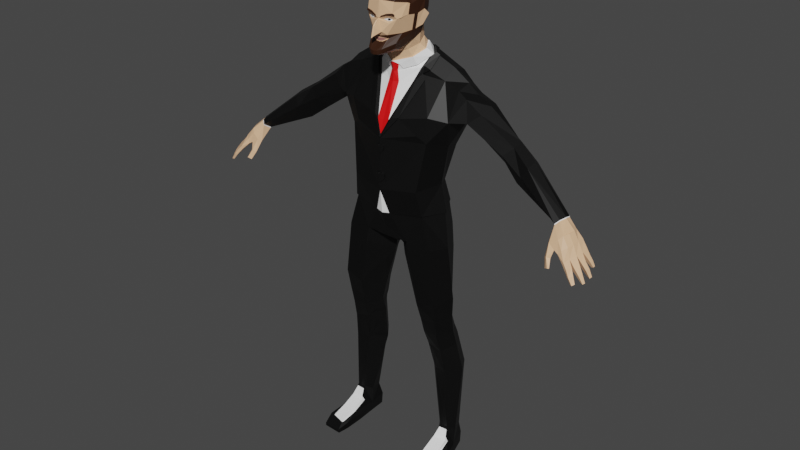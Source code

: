 # Source: Jamal_T-Pose.blend  (saved by Blender 3.1.7; exported with 4.5.12 LTS)
import bpy
from mathutils import Matrix  # noqa: F401  (used for matrix-valued properties, if any)

bpy.ops.wm.read_factory_settings(use_empty=True)
scene = bpy.context.scene
scene.name = 'Scene'

# ---- collections
col_collection = bpy.data.collections.new('Collection'); scene.collection.children.link(col_collection)

# ---- materials (node trees are filled in below, after node groups)
mat_demo_skin = bpy.data.materials.new('Demo skin')
mat_demo_skin.use_transparent_shadow = False
mat_demo_brown = bpy.data.materials.new('demo brown')
mat_demo_brown.use_transparent_shadow = False
mat_material0 = bpy.data.materials.new('material0')
mat_material0.use_transparent_shadow = False
mat_material0.diffuse_color = (0.5, 0.5, 0.5, 1.0)
mat_material0.roughness = 1.0
mat_material0.specular_intensity = 1.0
mat_material0.metallic = 1.0
mat_material_001 = bpy.data.materials.new('Material.001')
mat_material_001.use_transparent_shadow = False
mat_black = bpy.data.materials.new('Black')
mat_black.use_transparent_shadow = False
mat_material_003 = bpy.data.materials.new('Material.003')
mat_material_003.use_transparent_shadow = False

# ---- material node trees
mat_demo_skin.use_nodes = True; mat_demo_skin.node_tree.nodes.clear()
_N = mat_demo_skin.node_tree.nodes; _L = mat_demo_skin.node_tree.links
n0 = _N.new('ShaderNodeBsdfPrincipled'); n0.name = 'Principled BSDF'; n0.location = (10, 300)
n0.distribution = 'GGX'
n0.subsurface_method = 'RANDOM_WALK_SKIN'
n0.inputs[0].default_value = (0.8, 0.4873, 0.2858, 1.0)
n0.inputs[3].default_value = 1.45
n0.inputs[27].default_value = (0.0, 0.0, 0.0, 1.0)
n0.inputs[28].default_value = 1.0
n1 = _N.new('ShaderNodeOutputMaterial'); n1.name = 'Material Output'; n1.location = (300, 300)
_L.new(n0.outputs[0], n1.inputs[0])
n1.is_active_output = True
mat_demo_brown.use_nodes = True; mat_demo_brown.node_tree.nodes.clear()
_N = mat_demo_brown.node_tree.nodes; _L = mat_demo_brown.node_tree.links
n0 = _N.new('ShaderNodeBsdfPrincipled'); n0.name = 'Principled BSDF'; n0.location = (10, 300)
n0.distribution = 'GGX'
n0.subsurface_method = 'RANDOM_WALK_SKIN'
n0.inputs[0].default_value = (0.03267, 0.009787, 0.002087, 1.0)
n0.inputs[3].default_value = 1.45
n0.inputs[27].default_value = (0.0, 0.0, 0.0, 1.0)
n0.inputs[28].default_value = 1.0
n1 = _N.new('ShaderNodeOutputMaterial'); n1.name = 'Material Output'; n1.location = (300, 300)
_L.new(n0.outputs[0], n1.inputs[0])
n1.is_active_output = True
mat_material0.use_nodes = True; mat_material0.node_tree.nodes.clear()
_N = mat_material0.node_tree.nodes; _L = mat_material0.node_tree.links
n0 = _N.new('ShaderNodeOutputMaterial'); n0.name = 'Material Output'; n0.location = (300, 300)
n1 = _N.new('ShaderNodeBsdfPrincipled'); n1.name = 'Principled BSDF'; n1.location = (10, 300)
n1.distribution = 'GGX'
n1.subsurface_method = 'BURLEY'
n1.inputs[0].default_value = (1.0, 0.4589, 0.4076, 1.0)
n1.inputs[1].default_value = 1.0
n1.inputs[2].default_value = 1.0
n1.inputs[3].default_value = 1.45
n1.inputs[13].default_value = 1.0
n1.inputs[27].default_value = (0.0, 0.0, 0.0, 1.0)
n1.inputs[28].default_value = 1.0
n2 = _N.new('ShaderNodeNormalMap'); n2.name = 'Normal Map'; n2.location = (-300, -300)
n2.label = 'Normal/Map'
_L.new(n1.outputs[0], n0.inputs[0])
_L.new(n2.outputs[0], n1.inputs[5])
n0.is_active_output = True
mat_material_001.use_nodes = True; mat_material_001.node_tree.nodes.clear()
_N = mat_material_001.node_tree.nodes; _L = mat_material_001.node_tree.links
n0 = _N.new('ShaderNodeBsdfPrincipled'); n0.name = 'Principled BSDF'; n0.location = (10, 300)
n0.distribution = 'GGX'
n0.subsurface_method = 'RANDOM_WALK_SKIN'
n0.inputs[0].default_value = (1.0, 1.0, 1.0, 1.0)
n0.inputs[3].default_value = 1.45
n0.inputs[27].default_value = (0.0, 0.0, 0.0, 1.0)
n0.inputs[28].default_value = 1.0
n1 = _N.new('ShaderNodeOutputMaterial'); n1.name = 'Material Output'; n1.location = (300, 300)
_L.new(n0.outputs[0], n1.inputs[0])
n1.is_active_output = True
mat_black.use_nodes = True; mat_black.node_tree.nodes.clear()
_N = mat_black.node_tree.nodes; _L = mat_black.node_tree.links
n0 = _N.new('ShaderNodeBsdfPrincipled'); n0.name = 'Principled BSDF'; n0.location = (10, 300)
n0.distribution = 'GGX'
n0.subsurface_method = 'RANDOM_WALK_SKIN'
n0.inputs[0].default_value = (0.0, 0.0, 0.0, 1.0)
n0.inputs[3].default_value = 1.45
n0.inputs[27].default_value = (0.0, 0.0, 0.0, 1.0)
n0.inputs[28].default_value = 1.0
n1 = _N.new('ShaderNodeOutputMaterial'); n1.name = 'Material Output'; n1.location = (300, 300)
_L.new(n0.outputs[0], n1.inputs[0])
n1.is_active_output = True
mat_material_003.use_nodes = True; mat_material_003.node_tree.nodes.clear()
_N = mat_material_003.node_tree.nodes; _L = mat_material_003.node_tree.links
n0 = _N.new('ShaderNodeBsdfPrincipled'); n0.name = 'Principled BSDF'; n0.location = (10, 300)
n0.distribution = 'GGX'
n0.subsurface_method = 'RANDOM_WALK_SKIN'
n0.inputs[0].default_value = (0.8, 0.002799, 0.003733, 1.0)
n0.inputs[3].default_value = 1.45
n0.inputs[27].default_value = (0.0, 0.0, 0.0, 1.0)
n0.inputs[28].default_value = 1.0
n1 = _N.new('ShaderNodeOutputMaterial'); n1.name = 'Material Output'; n1.location = (300, 300)
_L.new(n0.outputs[0], n1.inputs[0])
n1.is_active_output = True

# ---- world
world_world = bpy.data.worlds.new('World'); scene.world = world_world
world_world.use_nodes = True; world_world.node_tree.nodes.clear()
_N = world_world.node_tree.nodes; _L = world_world.node_tree.links
n0 = _N.new('ShaderNodeOutputWorld'); n0.name = 'World Output'; n0.location = (300, 300)
n1 = _N.new('ShaderNodeBackground'); n1.name = 'Background'; n1.location = (10, 300)
n1.inputs[0].default_value = (0.05088, 0.05088, 0.05088, 1.0)
_L.new(n1.outputs[0], n0.inputs[0])
n0.is_active_output = True
world_world.color = (0.05088, 0.05088, 0.05088)
world_world.use_sun_shadow = False
world_world.sun_shadow_jitter_overblur = 0.0

# ---- meshes
me_circle_008 = bpy.data.meshes.new('Circle.008')
me_circle_008.from_pydata([(1.149, -0.09373, 1.998), (1.163, -0.1411, 2.029), (1.173, -0.03406, 2.014), (1.185, -0.1234, 2.053), (1.2, -0.04481, 2.055), (1.201, -0.08091, 2.061), (0.3031, -0.0331, 0.1939), (0.4297, -0.02553, 0.1908), (0.2839, 0.122, 0.657), (0.2005, 0.0177, 0.6591), (0.446, 0.01778, 0.6584), (0.3847, 0.12, 0.6578), (0.1565, -0.0809, 1.024), (0.3957, -0.04469, 1.067), (0.3163, 0.05337, 1.035), (0.336, 0.06204, 0.954), (0.3518, -0.1547, 0.9653), (0.2368, 0.05292, 0.9623), (0.1319, 0.07138, 1.449), (0.03722, -0.0907, 1.439), (0.1725, -0.22, 1.514), (0.3209, -0.202, 1.591), (0.2011, 0.0506, 1.133), (0.2347, -0.2109, 1.186), (0.1054, 0.1123, 1.536), (0.1581, -0.2187, 1.615), (0.2569, -0.1982, 1.809), (0.3309, -0.05308, 1.806), (0.0, -0.07995, 1.518), (0.0, -0.2702, 1.783), (0.0, 0.1026, 1.535), (0.0, 0.1689, 1.755), (0.1211, -0.08369, 2.721), (0.1734, 0.002633, 2.777), (0.0, 0.0806, 2.765), (0.1066, 0.07771, 2.791), (0.08466, -0.1203, 2.821), (0.0, -0.1731, 2.796), (0.1133, -0.04904, 2.846), (0.08723, 0.02461, 2.871), (0.0, 0.04722, 2.876), (1.201, -0.092, 1.955), (1.219, -0.1867, 1.971), (1.219, -0.0409, 1.961), (1.239, -0.1669, 1.995), (1.252, -0.04971, 2.0), (1.263, -0.08823, 2.005), (1.152, -0.176, 1.93), (1.169, -0.1992, 1.943), (1.163, -0.2239, 1.859), (1.183, -0.2415, 1.873), (1.185, -0.2516, 1.808), (1.208, -0.2653, 1.82), (1.212, -0.2082, 1.914), (1.203, -0.2268, 1.867), (1.216, -0.255, 1.817), (1.186, -0.1606, 1.903), (1.175, -0.2156, 1.847), (1.199, -0.2445, 1.807), (1.256, -0.2055, 1.923), (1.269, -0.0497, 1.93), (1.283, -0.1809, 1.941), (1.3, -0.05594, 1.96), (1.24, -0.2127, 1.898), (1.246, -0.1769, 1.891), (1.294, -0.2357, 1.871), (1.309, -0.1982, 1.886), (1.344, -0.07229, 1.915), (1.32, -0.06656, 1.893), (1.291, -0.1849, 1.861), (1.287, -0.2316, 1.852), (1.322, -0.2492, 1.841), (1.338, -0.2169, 1.849), (1.325, -0.2162, 1.817), (1.313, -0.2421, 1.822), (1.344, -0.2586, 1.806), (1.36, -0.2335, 1.814), (1.37, -0.2607, 1.765), (1.381, -0.2448, 1.772), (1.341, -0.2295, 1.797), (1.333, -0.2498, 1.797), (1.367, -0.2399, 1.765), (1.359, -0.2537, 1.763), (0.3273, -0.1285, 0.1419), (0.4173, -0.117, 0.1412), (0.4249, -0.3004, 0.06149), (0.4367, -0.04771, 0.07775), (0.4655, -0.163, 0.05575), (0.4748, -0.2881, 0.04206), (0.3917, 0.0936, 0.08266), (0.3151, 0.08775, 0.08413), (0.2981, -0.04362, 0.08271), (0.3964, 0.08169, 0.004882), (0.3004, -0.1791, 0.004882), (0.3007, -0.3106, 0.004882), (0.3108, -0.3896, 0.004882), (0.4389, -0.04983, 0.004882), (0.4679, -0.1677, 0.004882), (0.08637, 0.01938, 2.957), (0.0, 0.06441, 2.965), (0.09237, 0.0584, 3.062), (0.0, 0.09678, 3.081), (0.1191, -0.0244, 2.956), (0.1267, 0.008688, 3.056), (0.1257, -0.07838, 2.957), (0.1505, -0.06179, 3.049), (0.1168, -0.0484, 2.916), (0.1249, -0.1067, 2.949), (0.1102, -0.1006, 2.888), (0.1008, -0.198, 2.939), (0.08257, -0.148, 2.861), (0.0, -0.2133, 2.822), (0.05093, -0.2696, 2.934), (0.0, -0.2828, 2.925), (0.1427, -0.1023, 3.044), (0.1472, -0.06399, 2.969), (0.1751, -0.04346, 3.036), (0.162, -0.06907, 3.066), (0.09102, -0.2565, 3.133), (0.1236, -0.1739, 3.118), (0.08954, -0.2751, 3.056), (0.1069, -0.249, 3.032), (0.07014, -0.2697, 3.004), (0.0, -0.2895, 3.03), (0.06443, -0.2643, 3.028), (0.0, -0.2879, 3.027), (0.0, -0.3512, 2.924), (0.02785, -0.291, 2.954), (0.0, -0.3004, 2.941), (0.0, -0.2794, 3.134), (0.2695, 0.1044, 1.665), (0.2714, 0.06223, 1.838), (1.329, -0.158, 1.898), (1.302, -0.1441, 1.867), (1.341, -0.1159, 1.908), (1.313, -0.1035, 1.879), (1.335, -0.1677, 1.835), (1.327, -0.1954, 1.827), (1.346, -0.2079, 1.849), (1.362, -0.1753, 1.86), (1.373, -0.1828, 1.8), (1.366, -0.2025, 1.796), (1.38, -0.2114, 1.812), (1.391, -0.1882, 1.819), (1.405, -0.1888, 1.766), (1.4, -0.2035, 1.763), (1.41, -0.2109, 1.767), (1.417, -0.1963, 1.771), (1.295, -0.1428, 1.951), (1.255, -0.1294, 2.002), (1.196, -0.1355, 1.943), (1.252, -0.138, 1.906), (1.347, -0.1205, 1.847), (1.339, -0.1426, 1.84), (1.364, -0.1593, 1.862), (1.372, -0.1311, 1.871), (1.382, -0.1292, 1.815), (1.376, -0.1467, 1.81), (1.398, -0.1624, 1.828), (1.404, -0.1374, 1.834), (1.427, -0.1418, 1.791), (1.366, -0.1088, 1.88), (1.368, -0.07806, 1.885), (1.352, -0.07453, 1.869), (1.344, -0.0991, 1.859), (1.389, -0.1053, 1.854), (1.39, -0.08018, 1.858), (1.378, -0.07868, 1.846), (1.371, -0.09696, 1.837), (1.406, -0.09919, 1.826), (1.408, -0.08378, 1.828), (1.396, -0.08158, 1.825), (1.392, -0.09489, 1.82), (1.411, -0.1362, 1.787), (1.408, -0.1503, 1.784), (1.422, -0.1587, 1.787), (1.3, -0.09941, 1.957), (1.205, -0.056, 1.96), (1.262, -0.08798, 1.918), (0.0, -0.2805, 2.894), (0.02147, -0.279, 2.897), (0.04805, -0.2659, 2.911), (0.008023, -0.3415, 2.934), (0.04877, -0.2666, 2.915), (0.0, -0.2829, 2.915), (0.02062, -0.2761, 2.915), (0.0, -0.2816, 2.904), (0.0, -0.2858, 2.911), (0.0, -0.2837, 2.9), (0.02007, -0.2743, 2.903), (0.129, -0.1742, 3.05), (0.1278, -0.1601, 3.112), (0.1192, -0.1282, 2.946), (0.1379, -0.1288, 3.046), (0.1449, -0.09562, 3.042), (0.1457, -0.08035, 3.018), (0.1474, -0.06387, 2.97), (0.02125, -0.2786, 2.893), (0.02489, -0.2751, 2.918), (0.0, -0.2804, 2.89), (0.04754, -0.2655, 2.907), (0.0514, -0.2558, 2.912), (0.0, -0.2829, 2.919), (0.0, -0.3104, 2.95), (0.0, -0.3339, 2.991), (0.004162, -0.3313, 2.989), (0.01423, -0.2886, 3.037), (0.05645, -0.281, 3.051), (0.0127, -0.2877, 3.042), (0.08985, -0.2713, 3.067), (0.05501, -0.2787, 3.061), (0.1187, -0.2244, 3.038), (0.09849, -0.2611, 3.048), (0.09684, -0.2602, 3.06), (0.00511, -0.2909, 3.024), (0.0, -0.2971, 3.024), (0.07302, -0.268, 3.037), (0.03316, -0.2757, 3.027), (0.05839, -0.2725, 3.036), (0.05554, -0.2697, 3.018), (0.08528, -0.2576, 3.027), (0.004911, -0.3027, 3.019), (0.0, -0.3079, 3.02), (0.1003, 0.1351, 1.824), (0.0, 0.1339, 1.823), (0.3362, 0.07313, 0.1672), (0.3462, -0.07947, 0.2231), (0.397, -0.07801, 0.2241), (0.3869, 0.07511, 0.1668), (0.2889, -0.07697, 0.6643), (0.3827, -0.09139, 0.6612), (0.2515, 0.06652, 0.9186), (0.1803, -0.02651, 0.9089), (0.263, -0.1188, 0.8635), (0.3648, -0.1193, 0.8324), (0.4104, -0.009653, 0.8597), (0.3463, 0.08182, 0.8925), (0.2124, 0.03795, 1.013), (0.2478, -0.1779, 1.059), (0.3585, -0.1754, 1.077), (0.1657, -0.05679, 0.9683), (0.2555, -0.1588, 0.9707), (0.3989, -0.03217, 0.9598), (0.3571, -0.05386, 1.566), (0.2951, 0.08683, 1.506), (0.1288, -0.08561, 1.138), (0.3102, 0.06338, 1.17), (0.3659, -0.2008, 1.22), (0.4008, -0.04621, 1.213), (0.02606, -0.09006, 1.512), (0.2811, 0.09793, 1.586), (0.0, -0.2113, 1.599), (0.1118, 0.1597, 1.763), (0.3252, -0.2273, 0.09503), (0.4213, -0.2089, 0.09612), (0.3328, -0.3263, 0.05933), (0.3156, -0.39, 0.02931), (0.4414, -0.3832, 0.02767), (0.314, 0.07874, 0.004882), (0.3085, -0.05254, 0.004882), (0.4414, -0.3832, 0.004882), (0.2963, -0.1767, 0.05573), (0.3022, -0.3079, 0.04853), (0.476, -0.2879, 0.004882), (0.1243, 0.1714, 1.613), (0.0, 0.1723, 1.603), (0.09307, 0.05772, 3.062), (0.0, 0.0961, 3.081), (0.1224, -0.02507, 2.956), (0.13, 0.008014, 3.056), (0.129, -0.07906, 2.957), (0.1538, -0.06246, 3.05), (0.12, -0.04907, 2.916), (0.1281, -0.1074, 2.949), (0.1134, -0.1013, 2.888), (0.05204, -0.2673, 2.915), (0.02816, -0.2758, 2.918), (0.1225, -0.1289, 2.947), (0.08499, -0.2355, 2.851), (0.08584, -0.2028, 2.843), (0.0, -0.268, 2.804), (0.04309, -0.314, 2.83), (0.02188, -0.329, 2.826), (0.0, -0.3339, 2.824), (0.104, -0.1987, 2.939), (0.0542, -0.2703, 2.934), (0.0, -0.2834, 2.925), (0.05405, -0.2698, 2.931), (0.1429, -0.1029, 3.044), (0.1328, 0.007794, 3.088), (0.09824, 0.05632, 3.131), (0.1476, -0.04656, 3.118), (0.1018, -0.01683, 3.207), (0.1419, -0.103, 3.124), (0.09807, -0.1142, 3.22), (0.1338, -0.1514, 3.107), (0.095, -0.2095, 3.183), (0.1269, -0.1745, 3.118), (0.09428, -0.2572, 3.133), (0.131, -0.1608, 3.112), (0.0, 0.07739, 3.145), (0.0, -0.008119, 3.239), (0.0, -0.1225, 3.254), (0.0, -0.2162, 3.227), (0.0, -0.28, 3.134), (0.02451, -0.2793, 2.893), (0.0, -0.2835, 2.919), (0.1412, -0.1294, 3.046), (0.1323, -0.1749, 3.05), (0.0, -0.2811, 2.89), (0.0508, -0.2662, 2.907), (0.05466, -0.2565, 2.913), (0.0232, -0.3312, 2.851), (0.0, -0.3345, 2.848), (0.04695, -0.3172, 2.859), (0.0945, -0.2441, 2.886), (0.01889, -0.2864, 3.045), (0.1001, -0.2647, 3.049), (0.09119, -0.2786, 3.057), (0.0581, -0.2845, 3.052), (0.01588, -0.2921, 3.038), (0.09151, -0.2748, 3.068), (0.05667, -0.2822, 3.062), (0.02054, -0.2899, 3.046), (0.0985, -0.2637, 3.061), (0.0741, -0.2637, 3.019), (0.05999, -0.267, 3.023), (0.0582, -0.27, 3.028), (0.06141, -0.2684, 3.032), (0.06873, -0.2661, 3.032), (0.07105, -0.2609, 3.028), (0.06926, -0.264, 3.023), (0.073, -0.261, 3.028), (0.06484, -0.265, 3.028), (0.07014, -0.2673, 3.033), (0.05937, -0.2684, 3.021), (0.05717, -0.2721, 3.027), (0.06112, -0.2702, 3.032), (0.0708, -0.2647, 3.022), (0.1507, -0.08052, 2.709), (0.03932, -0.2484, 2.405), (0.1213, -0.1194, 2.629), (0.0, -0.2723, 2.316), (0.1628, -0.01495, 2.766), (0.09682, 0.05084, 2.832), (0.0, -0.1619, 2.738), (0.0, 0.06312, 2.823), (0.1025, -0.1024, 2.772), (0.1417, -0.02461, 2.814), (0.7057, 0.01718, 2.227), (0.7372, -0.06214, 2.303), (0.7291, 0.1162, 2.276), (0.7995, 0.03815, 2.379), (0.7959, -0.03032, 2.357), (0.7696, 0.09245, 2.341), (0.8192, -0.02098, 2.142), (0.8825, -0.08226, 2.215), (0.847, 0.0957, 2.204), (0.9249, 0.003267, 2.298), (0.9177, -0.06768, 2.277), (0.8981, 0.0685, 2.267), (1.146, -0.09111, 2.004), (1.161, -0.1404, 2.035), (1.165, -0.03145, 2.02), (1.199, -0.0783, 2.066), (1.183, -0.1208, 2.058), (1.198, -0.04219, 2.06), (0.337, -0.04983, 1.809), (0.2638, -0.2043, 1.812), (0.2607, 0.02734, 1.989), (0.3013, -0.06074, 1.998), (0.09653, 0.0787, 1.97), (0.0, 0.07451, 1.968), (0.1236, 0.1361, 1.827), (0.0, -0.2865, 1.952), (0.2386, -0.2336, 1.978), (0.3026, 0.07836, 2.215), (0.3369, -0.044, 2.251), (0.1524, 0.1693, 2.237), (0.0, 0.1467, 2.236), (0.0, -0.2832, 2.287), (0.2843, -0.1924, 2.297), (0.228, -0.2185, 2.34), (0.3983, -0.1373, 2.44), (0.3855, 0.141, 2.431), (0.4261, 0.01486, 2.416), (0.1782, 0.2015, 2.366), (0.0, 0.1874, 2.345), (0.1431, -0.1165, 2.64), (0.3151, -0.06236, 2.66), (0.2873, -0.1913, 2.459), (0.3146, 0.125, 2.683), (0.1639, 0.1745, 2.648), (0.0, 0.1469, 2.651), (0.1725, -0.07766, 2.72), (0.1952, 0.005494, 2.789), (0.3211, 0.02176, 2.723), (0.1846, -0.01209, 2.777), (0.0, 0.08347, 2.776), (0.1284, 0.08057, 2.802), (0.4284, 0.02034, 2.653), (0.4207, -0.067, 2.624), (0.4056, 0.1058, 2.619), (0.4946, 0.02909, 2.592), (0.4796, -0.07074, 2.586), (0.4658, 0.102, 2.578), (0.4979, -0.08453, 2.446), (0.4639, 0.146, 2.438), (0.5808, 0.03775, 2.539), (0.5705, -0.04812, 2.506), (0.5575, 0.1132, 2.53), (0.2782, 0.06407, 1.841), (0.0, 0.1349, 1.826), (0.0611, -0.2456, 2.416), (0.0, -0.2828, 2.289), (0.0, 0.1786, 1.679), (0.1181, 0.1693, 1.688), (0.0, -0.2408, 1.691), (0.05276, -0.2584, 1.791), (0.1055, -0.2449, 1.796), (0.1583, -0.2314, 1.802), (0.2111, -0.2178, 1.807), (0.05049, -0.2561, 1.788), (0.0, -0.2674, 1.788), (0.0, -0.2657, 1.785), (0.0, -0.282, 1.954), (0.0514, -0.2539, 1.793), (0.04913, -0.2515, 1.79), (0.4115, -0.1057, 0.162), (0.4227, -0.09782, 0.1237), (0.4323, -0.1974, 0.08605), (0.4313, -0.2988, 0.05899), (0.4264, -0.3079, 0.05842), (0.3309, -0.3332, 0.05607), (0.3262, -0.3223, 0.05699), (0.317, -0.2129, 0.08386), (0.3194, -0.1056, 0.1259), (0.3316, -0.1171, 0.1586), (0.4002, -0.08361, 0.2025), (0.3429, -0.08703, 0.2025), (0.1536, 0.08658, 2.786), (0.2139, -0.07322, 2.703), (0.1958, -0.09991, 2.646), (0.1334, 0.09364, 2.781), (0.2203, 0.008738, 2.775), (0.0, 0.0924, 2.759), (0.104, -0.2353, 2.424), (0.1684, -0.08657, 2.674), (0.1881, -0.01512, 2.785), (0.1987, 0.002463, 2.796), (0.0, 0.08937, 2.766), (0.0, 0.08043, 2.784), (0.1319, 0.07754, 2.81), (0.1368, 0.09061, 2.788), (0.1074, -0.2383, 2.431), (0.06458, -0.2486, 2.423), (0.0, -0.2862, 2.295), (0.0, -0.2858, 2.297), (0.1465, -0.1195, 2.648), (0.1759, -0.08069, 2.728), (0.1571, 0.08355, 2.794), (0.2173, -0.07625, 2.71), (0.1993, -0.1029, 2.654), (0.2238, 0.005708, 2.783), (0.1719, -0.0896, 2.682), (0.0, -0.286, 2.0), (0.0, -0.2856, 2.048), (0.0, -0.2851, 2.096), (0.0, -0.2846, 2.144), (0.0, -0.2841, 2.192), (0.0, -0.2837, 2.239), (0.01543, -0.2791, 2.207), (0.02332, -0.2764, 2.219), (0.02729, -0.275, 2.23), (0.02673, -0.2751, 2.242), (0.02053, -0.277, 2.25), (0.01043, -0.2802, 2.252), (0.003739, -0.2824, 2.249), (0.0, -0.2923, 2.192), (0.0, -0.2919, 2.24), (0.01805, -0.2873, 2.207), (0.02593, -0.2846, 2.219), (0.0299, -0.2832, 2.231), (0.02935, -0.2833, 2.242), (0.02315, -0.2852, 2.25), (0.01305, -0.2884, 2.252), (0.006355, -0.2906, 2.249), (0.02079, -0.2792, 2.018), (0.02844, -0.2767, 2.029), (0.03314, -0.2751, 2.04), (0.03249, -0.2752, 2.052), (0.02593, -0.2772, 2.061), (0.0165, -0.2801, 2.066), (0.007179, -0.2831, 2.064), (0.002251, -0.2847, 2.059), (0.0, -0.2947, 2.0), (0.0, -0.2942, 2.048), (0.02355, -0.2879, 2.018), (0.03119, -0.2853, 2.029), (0.0359, -0.2837, 2.04), (0.03525, -0.2838, 2.052), (0.02868, -0.2858, 2.061), (0.01926, -0.2887, 2.066), (0.009935, -0.2917, 2.064), (0.005007, -0.2934, 2.059), (0.04618, -0.1246, 2.693), (0.02979, -0.1399, 2.72), (0.05362, -0.1291, 2.697), (0.1286, -0.08827, 2.725), (0.1702, -0.01537, 2.77), (0.1809, 0.002212, 2.781), (0.1141, 0.08094, 2.795), (0.0, 0.08383, 2.769), (0.11, -0.107, 2.776), (0.1492, -0.02504, 2.818), (0.1043, 0.05407, 2.836), (0.0, 0.06635, 2.827), (0.0, -0.1665, 2.742), (0.03723, -0.1445, 2.724), (0.02177, -0.1379, 2.683), (0.03615, -0.1462, 2.619), (0.0, -0.1605, 2.616), (0.0, -0.1527, 2.676), (0.03998, -0.2514, 2.405), (0.0, -0.2497, 2.398), (0.0, -0.2753, 2.317), (0.0, -0.1649, 2.739), (0.03045, -0.1428, 2.72), (0.02243, -0.1408, 2.684), (0.03681, -0.1491, 2.62)], [], [(228, 11, 10, 7), (6, 9, 8, 225), (225, 8, 11, 228), (7, 10, 230, 227), (226, 229, 9, 6), (9, 232, 231, 8), (8, 231, 236, 11), (10, 235, 234, 230), (229, 233, 232, 9), (11, 236, 235, 10), (241, 238, 12, 240), (15, 14, 13, 242), (16, 239, 238, 241), (240, 12, 237, 17), (17, 237, 14, 15), (242, 13, 239, 16), (235, 242, 16, 234), (231, 17, 15, 236), (232, 240, 17, 231), (234, 16, 241, 233), (236, 15, 242, 235), (245, 19, 18, 22), (22, 18, 244, 246), (248, 243, 21, 247), (23, 20, 19, 245), (247, 21, 20, 23), (239, 247, 23, 238), (14, 246, 248, 13), (238, 23, 245, 12), (13, 248, 247, 239), (237, 22, 246, 14), (12, 245, 22, 237), (18, 24, 250, 244), (243, 27, 26, 21), (20, 25, 249, 19), (244, 250, 27, 243), (21, 26, 25, 20), (19, 249, 24, 18), (26, 422, 29, 417, 251, 25), (25, 251, 28, 249), (24, 249, 28, 30), (30, 265, 264, 24), (265, 415, 31, 252, 416, 264), (31, 224, 223, 252), (250, 24, 264, 130), (344, 348, 514, 515), (35, 34, 512, 511), (32, 343, 509, 508), (348, 347, 513, 514), (34, 35, 399, 398), (2, 0, 361, 363), (422, 418, 426, 427), (0, 1, 362, 361), (131, 223, 373, 411), (340, 342, 414, 413), (4, 2, 363, 366), (35, 33, 395, 399), (223, 224, 412, 373), (27, 131, 411, 367), (343, 339, 394, 397), (1, 3, 365, 362), (4, 45, 43, 2), (5, 46, 45, 4), (2, 43, 177, 41, 0), (3, 1, 42, 44), (3, 44, 149, 46, 5), (1, 0, 47, 48), (48, 47, 49, 50), (50, 49, 51, 52), (42, 1, 48, 53), (50, 54, 53, 48), (55, 54, 50, 52), (41, 150, 56, 47, 0), (49, 47, 56, 57), (51, 49, 57, 58), (51, 58, 55, 52), (55, 58, 57, 54), (54, 57, 56, 53), (44, 61, 148, 149), (45, 62, 60, 43), (42, 53, 63, 59), (44, 42, 59, 61), (53, 56, 64, 63), (61, 59, 65, 66), (64, 151, 133, 69), (60, 62, 67, 68), (63, 64, 69, 70), (63, 70, 65, 59), (65, 70, 74, 71), (70, 69, 73, 74), (66, 65, 71, 72), (69, 66, 72, 73), (72, 71, 75, 76), (76, 75, 77, 78), (74, 73, 79, 80), (80, 79, 81, 82), (74, 80, 75, 71), (75, 80, 82, 77), (77, 82, 81, 78), (78, 81, 79, 76), (73, 72, 76, 79), (69, 133, 136, 137), (226, 439, 438, 227), (83, 253, 254, 84), (253, 255, 85, 254), (255, 433, 432, 85), (85, 431, 430, 254), (254, 430, 429, 84), (7, 227, 438, 428, 429, 86), (228, 7, 86, 89), (90, 225, 228, 89), (90, 91, 225), (225, 91, 6), (6, 91, 436, 437, 439, 226), (89, 92, 258, 90), (91, 90, 258), (258, 259, 91), (253, 83, 436, 435), (91, 259, 93, 261), (94, 262, 261, 93), (95, 256, 262, 94), (85, 432, 431), (257, 260, 263, 88), (88, 263, 97, 87), (87, 97, 96, 86), (257, 256, 95, 260), (86, 96, 92, 89), (92, 96, 97, 263, 260, 95, 94, 93, 259, 258), (40, 99, 98, 39), (99, 101, 100, 98), (100, 103, 102, 98), (98, 102, 106, 39), (110, 108, 274, 279), (183, 201, 311, 275), (105, 104, 270, 271), (38, 39, 106, 108), (201, 200, 310, 311), (36, 38, 108, 110), (111, 37, 36, 110), (114, 105, 271, 288), (197, 199, 309, 305), (181, 189, 180), (103, 100, 266, 269), (105, 116, 196, 115, 104), (105, 117, 116), (114, 117, 105), (104, 115, 107), (116, 117, 195), (119, 191, 299, 297), (200, 197, 305, 310), (102, 103, 269, 268), (112, 113, 286, 285), (198, 183, 275, 276), (193, 192, 277, 307), (118, 119, 297, 298), (109, 112, 285, 284), (118, 209, 213, 211, 119), (108, 106, 272, 274), (109, 192, 193, 190, 121), (112, 109, 121, 122), (123, 125, 217, 218, 207, 206), (120, 216, 220, 121, 212), (122, 121, 220, 325, 219), (124, 327, 217, 219, 326), (126, 182, 205, 204), (112, 122, 125, 214, 127), (113, 112, 127), (127, 203, 128), (127, 128, 113), (100, 101, 267, 266), (104, 107, 273, 270), (192, 109, 284, 277), (107, 114, 288, 273), (191, 190, 308, 299), (118, 129, 208, 316, 210, 209), (26, 27, 367, 368), (520, 519, 528, 529), (506, 345, 526, 527), (27, 250, 130, 131), (339, 341, 388, 394), (5, 4, 366, 364), (252, 131, 130, 264, 416), (132, 133, 153, 154), (134, 135, 164, 161), (139, 138, 142, 143), (133, 132, 139, 136), (132, 66, 138, 139), (66, 69, 137, 138), (143, 142, 146, 147), (137, 136, 140, 141), (136, 139, 143, 140), (138, 137, 141, 142), (145, 144, 147, 146), (141, 140, 144, 145), (140, 143, 147, 144), (142, 141, 145, 146), (62, 176, 134, 67), (43, 60, 178, 177), (148, 176, 46, 149), (148, 61, 66, 132), (151, 178, 135, 133), (151, 64, 56, 150), (155, 154, 158, 159), (135, 134, 155, 152), (134, 132, 154, 155), (133, 135, 152, 153), (159, 158, 175, 160), (153, 152, 156, 157), (152, 155, 159, 156), (154, 153, 157, 158), (157, 156, 173, 174), (156, 159, 160, 173), (158, 157, 174, 175), (161, 164, 168, 165), (68, 67, 162, 163), (135, 68, 163, 164), (67, 134, 161, 162), (167, 166, 170, 171), (163, 162, 166, 167), (164, 163, 167, 168), (162, 161, 165, 166), (169, 172, 171, 170), (168, 167, 171, 172), (166, 165, 169, 170), (165, 168, 172, 169), (175, 174, 173, 160), (176, 148, 132, 134), (176, 62, 45, 46), (178, 60, 68, 135), (178, 151, 150, 41, 177), (185, 181, 183), (106, 102, 268, 272), (183, 198, 185), (190, 193, 307, 308), (186, 181, 187), (181, 185, 184, 187), (188, 189, 181, 186), (189, 188, 179, 180), (191, 119, 211, 121, 190), (129, 118, 298, 304), (117, 114, 194), (114, 107, 194), (107, 115, 196, 195), (196, 116, 195), (194, 107, 195), (117, 194, 195), (111, 110, 279, 280), (200, 181, 180, 197), (197, 180, 179, 199), (201, 183, 181, 200), (202, 198, 276, 306), (202, 184, 185, 198), (203, 127, 182), (182, 126, 203), (127, 205, 182), (129, 123, 206, 208), (207, 218, 216, 120), (208, 206, 316), (209, 210, 322, 321), (213, 209, 321, 324), (212, 121, 211, 213), (204, 205, 221, 222), (214, 221, 205, 127), (215, 214, 125), (219, 217, 125, 122), (218, 217, 327, 124, 328), (216, 329, 124, 330, 220), (216, 218, 328, 124, 329), (220, 330, 124, 326, 219, 325), (222, 221, 214, 215), (33, 343, 397, 395), (131, 252, 223), (227, 230, 229, 226), (230, 234, 233, 229), (233, 241, 240, 232), (246, 244, 243, 248), (262, 434, 435, 261), (255, 434, 433), (269, 271, 270, 268), (268, 270, 272), (270, 273, 274, 272), (310, 314, 315, 284, 285, 287, 275, 311), (278, 279, 274), (278, 281, 280, 279), (281, 282, 283, 280), (313, 312, 305, 309), (266, 290, 289, 269), (290, 292, 291, 289), (292, 294, 293, 291), (294, 296, 295, 293), (271, 269, 289, 291), (288, 271, 291, 293), (293, 295, 288), (296, 298, 297, 299, 295), (288, 295, 299, 308, 307), (267, 300, 290, 266), (292, 290, 300, 301), (294, 292, 301, 302), (296, 294, 302, 303), (298, 296, 303, 304), (312, 314, 310, 305), (287, 285, 286, 306, 276), (277, 273, 288, 307), (276, 275, 287), (278, 274, 273, 315), (282, 281, 314, 312), (283, 282, 312, 313), (315, 273, 277, 284), (315, 314, 281, 278), (100, 98, 266), (102, 98, 100, 266, 269, 268), (316, 206, 320, 323), (319, 318, 321, 322), (321, 318, 317, 324), (323, 320, 319, 322), (212, 213, 324, 317), (120, 212, 317, 318), (207, 120, 318, 319), (206, 207, 319, 320), (210, 316, 323, 322), (327, 326, 335, 336), (328, 329, 334, 337), (330, 331, 338, 332), (327, 328, 337, 336), (329, 330, 332, 334), (331, 326, 335, 338), (337, 334, 333), (334, 332, 333), (332, 338, 333), (338, 335, 333), (336, 335, 333), (337, 333, 336), (341, 340, 413, 388), (341, 339, 32, 505, 519, 520), (339, 343, 32), (3, 5, 364, 365), (347, 348, 38, 36), (348, 344, 39, 38), (344, 346, 40, 39), (345, 347, 36, 37), (354, 360, 357, 351), (352, 358, 360, 354), (351, 357, 355, 349), (353, 350, 356, 359), (353, 359, 358, 352), (350, 349, 355, 356), (357, 363, 361, 355), (359, 356, 362, 365), (359, 365, 364, 358), (356, 355, 361, 362), (360, 366, 363, 357), (358, 364, 366, 360), (368, 375, 374, 418, 419, 420, 421), (368, 367, 370, 375), (372, 379, 378, 371), (369, 376, 377, 370), (375, 381, 380, 470, 477, 476, 475, 474, 473, 472, 471, 469, 468, 467, 466, 494, 493, 492, 491, 490, 489, 488, 487, 465, 374), (371, 378, 376, 369), (370, 377, 381, 375), (381, 382, 380), (378, 386, 384, 376), (376, 384, 385, 377), (379, 387, 386, 378), (377, 385, 383, 381), (387, 393, 392, 386), (386, 392, 391, 384), (389, 441, 447, 442), (389, 396, 444, 441), (396, 391, 440, 444), (391, 392, 443, 440), (443, 445, 450, 453), (396, 400, 402, 391), (389, 401, 400, 396), (391, 402, 384), (389, 390, 383, 401), (400, 403, 405, 402), (401, 404, 403, 400), (401, 383, 404), (402, 405, 384), (385, 406, 383), (385, 384, 407), (403, 408, 410, 405), (404, 409, 408, 403), (404, 383, 406, 409), (405, 410, 407, 384), (406, 350, 353, 409), (409, 353, 352, 408), (408, 352, 354, 410), (410, 354, 351, 407), (407, 351, 349, 385), (385, 349, 350, 406), (390, 382, 381, 383), (369, 370, 367, 411), (369, 411, 373, 371), (412, 372, 371, 373), (388, 413, 455, 458), (399, 395, 449, 452), (29, 422, 427, 424), (418, 422, 26, 368, 421, 420, 419), (424, 427, 426, 423), (426, 425, 423), (418, 374, 425, 426), (429, 428, 84), (429, 430, 87, 86), (430, 431, 88, 87), (431, 432, 257, 88), (432, 433, 256, 257), (433, 434, 262, 256), (435, 434, 255, 253), (435, 436, 91, 261), (437, 436, 83), (438, 439, 437, 83, 84, 428), (447, 441, 461, 464), (440, 443, 453, 460), (445, 443, 392, 393), (442, 447, 464, 462), (442, 446, 390, 389), (395, 397, 448, 449), (446, 380, 382, 390), (451, 452, 453, 450), (458, 455, 454, 462), (455, 457, 456, 454), (460, 453, 452), (462, 464, 461, 459, 458), (461, 463, 449, 448, 459), (463, 460, 452, 449), (394, 388, 458, 459), (441, 444, 463, 461), (397, 394, 459, 448), (446, 442, 462, 454), (413, 414, 457, 455), (444, 440, 460, 463), (398, 399, 452, 451), (380, 446, 454, 456), (476, 477, 486, 485), (478, 480, 481, 482, 483, 484, 485, 486, 479), (473, 474, 483, 482), (469, 471, 480, 478), (477, 470, 479, 486), (474, 475, 484, 483), (471, 472, 481, 480), (475, 476, 485, 484), (472, 473, 482, 481), (493, 494, 504, 503), (495, 497, 498, 499, 500, 501, 502, 503, 504, 496), (490, 491, 501, 500), (487, 488, 498, 497), (494, 466, 496, 504), (491, 492, 502, 501), (488, 489, 499, 498), (492, 493, 503, 502), (489, 490, 500, 499), (465, 487, 497, 495), (508, 513, 517, 518, 507), (505, 506, 519), (508, 509, 510, 514, 513), (510, 511, 515, 514), (511, 512, 516, 515), (343, 33, 510, 509), (345, 506, 518, 517), (346, 344, 515, 516), (505, 32, 508, 507), (506, 505, 507, 518), (347, 345, 517, 513), (33, 35, 511, 510), (519, 506, 527, 528), (340, 520, 529, 523), (520, 340, 341), (524, 525, 523), (521, 524, 523, 529), (528, 527, 526, 522), (529, 528, 522, 521), (342, 340, 523, 525)])
me_circle_008.polygons.foreach_set('material_index', [4, 4, 4, 4, 4, 4, 4, 4, 4, 4, 4, 4, 4, 4, 4, 4, 4, 4, 4, 4, 4, 4, 4, 4, 4, 4, 4, 4, 4, 4, 4, 4, 4, 4, 4, 4, 4, 4, 4, 4, 4, 4, 4, 4, 4, 3, 4, 3, 3, 4, 3, 4, 3, 4, 4, 3, 4, 4, 4, 4, 3, 0, 0, 0, 0, 0, 0, 0, 0, 0, 0, 0, 0, 0, 0, 0, 0, 0, 0, 0, 0, 0, 0, 0, 0, 0, 0, 0, 0, 0, 0, 0, 0, 0, 0, 0, 0, 0, 0, 0, 0, 0, 4, 3, 3, 3, 3, 3, 4, 4, 4, 4, 4, 4, 4, 4, 4, 3, 4, 4, 4, 3, 4, 4, 4, 4, 4, 4, 0, 1, 1, 0, 1, 0, 0, 0, 0, 0, 0, 0, 0, 2, 1, 0, 0, 0, 0, 0, 1, 0, 1, 1, 0, 1, 1, 1, 0, 1, 0, 0, 0, 0, 0, 3, 0, 0, 0, 0, 0, 1, 0, 1, 1, 1, 0, 4, 5, 5, 4, 4, 3, 4, 0, 0, 0, 0, 0, 0, 0, 0, 0, 0, 0, 0, 0, 0, 0, 0, 0, 0, 0, 0, 0, 0, 0, 0, 0, 0, 0, 0, 0, 0, 0, 0, 0, 0, 0, 0, 0, 0, 0, 0, 0, 0, 0, 0, 0, 0, 0, 0, 0, 1, 0, 1, 2, 2, 2, 2, 0, 1, 0, 0, 0, 0, 0, 0, 1, 0, 0, 0, 0, 0, 0, 0, 0, 0, 0, 0, 1, 1, 0, 0, 0, 0, 0, 3, 3, 3, 3, 0, 4, 4, 4, 4, 4, 4, 4, 3, 1, 1, 1, 1, 1, 1, 1, 1, 1, 1, 1, 1, 1, 1, 1, 1, 1, 1, 1, 1, 1, 1, 1, 1, 1, 1, 1, 1, 1, 1, 1, 1, 1, 1, 1, 1, 1, 1, 1, 1, 1, 1, 4, 4, 4, 4, 4, 4, 4, 4, 4, 4, 4, 4, 4, 3, 3, 3, 0, 0, 0, 0, 4, 4, 4, 4, 4, 4, 4, 4, 4, 4, 4, 4, 4, 4, 4, 4, 4, 4, 4, 4, 4, 4, 4, 4, 4, 4, 4, 4, 4, 4, 4, 4, 4, 4, 4, 4, 4, 4, 4, 4, 4, 4, 4, 4, 4, 4, 4, 4, 4, 4, 4, 4, 4, 4, 4, 4, 4, 4, 4, 3, 3, 4, 3, 4, 4, 4, 4, 4, 3, 4, 3, 3, 4, 4, 4, 4, 4, 4, 4, 4, 4, 4, 4, 4, 4, 4, 4, 4, 4, 4, 4, 4, 4, 4, 4, 4, 4, 4, 4, 4, 4, 4, 4, 4, 4, 4, 4, 4, 4, 4, 4, 4, 4, 3, 3, 3, 3, 3, 4, 3, 3, 3, 3, 3, 4, 5, 5, 3, 5, 5, 5, 5, 5])
_uv = me_circle_008.uv_layers.new(name='UVMap')
_uv.uv.foreach_set('vector', [0.0, 0.0, 0.0, 0.0, 0.0, 0.0, 0.0, 0.0, 0.0, 0.0, 0.0, 0.0, 0.0, 0.0, 0.0, 0.0, 0.0, 0.0, 0.0, 0.0, 0.0, 0.0, 0.0, 0.0, 0.0, 0.0, 0.0, 0.0, 0.0, 0.0, 0.0, 0.0, 0.0, 0.0, 0.0, 0.0, 0.0, 0.0, 0.0, 0.0, 0.0, 0.0, 0.0, 0.0, 0.0, 0.0, 0.0, 0.0, 0.0, 0.0, 0.0, 0.0, 0.0, 0.0, 0.0, 0.0, 0.0, 0.0, 0.0, 0.0, 0.0, 0.0, 0.0, 0.0, 0.0, 0.0, 0.0, 0.0, 0.0, 0.0, 0.0, 0.0, 0.0, 0.0, 0.0, 0.0, 0.0, 0.0, 0.0, 0.0, 0.0, 0.0, 0.0, 0.0, 0.0, 0.0, 0.0, 0.0, 0.0, 0.0, 0.0, 0.0, 0.0, 0.0, 0.0, 0.0, 0.0, 0.0, 0.0, 0.0, 0.0, 0.0, 0.0, 0.0, 0.0, 0.0, 0.0, 0.0, 0.0, 0.0, 0.0, 0.0, 0.0, 0.0, 0.0, 0.0, 0.0, 0.0, 0.0, 0.0, 0.0, 0.0, 0.0, 0.0, 0.0, 0.0, 0.0, 0.0, 0.0, 0.0, 0.0, 0.0, 0.0, 0.0, 0.0, 0.0, 0.0, 0.0, 0.0, 0.0, 0.0, 0.0, 0.0, 0.0, 0.0, 0.0, 0.0, 0.0, 0.0, 0.0, 0.0, 0.0, 0.0, 0.0, 0.0, 0.0, 0.0, 0.0, 0.0, 0.0, 0.0, 0.0, 0.0, 0.0, 0.0, 0.0, 0.0, 0.0, 0.0, 0.0, 0.0, 0.0, 0.0, 0.0, 0.0, 0.0, 0.0, 0.0, 0.0, 0.0, 0.0, 0.0, 0.0, 0.0, 0.0, 0.0, 0.0, 0.0, 0.0, 0.0, 0.0, 0.0, 0.0, 0.0, 0.0, 0.0, 0.0, 0.0, 0.0, 0.0, 0.0, 0.0, 0.0, 0.0, 0.0, 0.0, 0.0, 0.0, 0.0, 0.0, 0.0, 0.0, 0.0, 0.0, 0.0, 0.0, 0.0, 0.0, 0.0, 0.0, 0.0, 0.0, 0.0, 0.0, 0.0, 0.0, 0.0, 0.0, 0.0, 0.0, 0.0, 0.0, 0.0, 0.0, 0.0, 0.0, 0.0, 0.0, 0.0, 0.0, 0.0, 0.0, 0.0, 0.0, 0.0, 0.0, 0.0, 0.0, 0.0, 0.0, 0.0, 0.0, 0.0, 0.0, 0.0, 0.0, 0.0, 0.0, 0.0, 0.0, 0.0, 0.0, 0.0, 0.0, 0.0, 0.0, 0.0, 0.0, 0.0, 0.0, 0.0, 0.0, 0.0, 0.0, 0.0, 0.0, 0.0, 0.0, 0.0, 0.0, 0.0, 0.0, 0.0, 0.0, 0.0, 0.0, 0.0, 0.0, 0.0, 0.0, 0.0, 0.0, 0.0, 0.0, 0.0, 0.0, 0.0, 0.0, 0.0, 0.0, 0.0, 0.0, 0.0, 0.0, 0.0, 0.0, 0.0, 0.0, 0.0, 0.0, 0.0, 0.0, 0.0, 0.0, 0.0, 0.0, 0.0, 0.0, 0.0, 0.0, 0.0, 0.0, 0.0, 0.0, 0.0, 0.0, 0.0, 0.0, 0.0, 0.0, 0.0, 0.0, 0.0, 0.0, 0.0, 0.0, 0.0, 0.0, 0.0, 0.0, 0.0, 0.0, 0.0, 0.0, 0.0, 0.0, 0.0, 0.0, 0.0, 0.0, 0.0, 0.0, 0.0, 0.0, 0.0, 0.0, 0.0, 0.0, 0.0, 0.0, 0.0, 0.0, 0.0, 0.0, 0.0, 0.0, 0.0, 0.0, 0.0, 0.0, 0.0, 0.0, 0.0, 0.0, 0.0, 0.0, 0.0, 0.0, 0.0, 0.0, 0.0, 0.0, 0.0, 0.0, 0.0, 0.0, 0.0, 0.0, 0.0, 0.0, 0.0, 0.0, 0.0, 0.0, 0.0, 0.0, 0.0, 0.0, 0.0, 0.0, 0.0, 0.0, 0.0, 0.0, 0.0, 0.0, 0.0, 0.0, 0.0, 0.0, 0.0, 0.0, 0.0, 0.0, 0.0, 0.0, 0.0, 0.0, 0.0, 0.0, 0.0, 0.0, 0.0, 0.0, 0.0, 0.0, 0.0, 0.0, 0.0, 0.0, 0.0, 0.0, 0.0, 0.0, 0.0, 0.0, 0.0, 0.0, 0.0, 0.0, 0.0, 0.0, 0.0, 0.0, 0.0, 0.0, 0.0, 0.0, 0.0, 0.0, 0.0, 0.0, 0.0, 0.0, 0.0, 0.0, 0.0, 0.0, 0.0, 0.0, 0.0, 0.0, 0.0, 0.0, 0.0, 0.0, 0.0, 0.0, 0.0, 0.0, 0.0, 0.0, 0.0, 0.0, 0.0, 0.0, 0.0, 0.0, 0.0, 0.0, 0.0, 0.0, 0.0, 0.0, 0.0, 0.0, 0.0, 0.0, 0.0, 0.0, 0.0, 0.0, 0.0, 0.0, 0.0, 0.0, 0.0, 0.0, 0.0, 0.0, 0.0, 0.0, 0.0, 0.0, 0.0, 0.0, 0.0, 0.0, 0.0, 0.0, 0.0, 0.0, 0.0, 0.0, 0.0, 0.0, 0.0, 0.0, 0.0, 0.0, 0.0, 0.0, 0.0, 0.0, 0.0, 0.0, 0.0, 0.0, 0.0, 0.0, 0.0, 0.0, 0.0, 0.0, 0.0, 0.0, 0.0, 0.0, 0.0, 0.0, 0.0, 0.0, 0.0, 0.0, 0.0, 0.0, 0.0, 0.0, 0.0, 0.0, 0.0, 0.0, 0.0, 0.0, 0.0, 0.0, 0.0, 0.0, 0.0, 0.0, 0.0, 0.0, 0.0, 0.0, 0.0, 0.0, 0.0, 0.0, 0.0, 0.0, 0.0, 0.0, 0.0, 0.0, 0.0, 0.0, 0.0, 0.0, 0.0, 0.0, 0.0, 0.0, 0.0, 0.0, 0.0, 0.0, 0.0, 0.0, 0.0, 0.0, 0.0, 0.0, 0.0, 0.0, 0.0, 0.0, 0.0, 0.0, 0.0, 0.0, 0.0, 0.0, 0.0, 0.0, 0.0, 0.0, 0.0, 0.0, 0.0, 0.0, 0.0, 0.0, 0.0, 0.0, 0.0, 0.0, 0.0, 0.0, 0.0, 0.0, 0.0, 0.0, 0.0, 0.0, 0.0, 0.0, 0.0, 0.0, 0.0, 0.0, 0.0, 0.0, 0.0, 0.0, 0.0, 0.0, 0.0, 0.0, 0.0, 0.0, 0.0, 0.0, 0.0, 0.0, 0.0, 0.0, 0.0, 0.0, 0.0, 0.0, 0.0, 0.0, 0.0, 0.0, 0.0, 0.0, 0.0, 0.0, 0.0, 0.0, 0.0, 0.0, 0.0, 0.0, 0.0, 0.0, 0.0, 0.0, 0.0, 0.0, 0.0, 0.0, 0.0, 0.0, 0.0, 0.0, 0.0, 0.0, 0.0, 0.0, 0.0, 0.0, 0.0, 0.0, 0.0, 0.0, 0.0, 0.0, 0.0, 0.0, 0.0, 0.0, 0.0, 0.0, 0.0, 0.0, 0.0, 0.0, 0.0, 0.0, 0.0, 0.0, 0.0, 0.0, 0.0, 0.0, 0.0, 0.0, 0.0, 0.0, 0.0, 0.0, 0.0, 0.0, 0.0, 0.0, 0.0, 0.0, 0.0, 0.0, 0.0, 0.0, 0.0, 0.0, 0.0, 0.0, 0.0, 0.0, 0.0, 0.0, 0.0, 0.0, 0.0, 0.0, 0.0, 0.0, 0.0, 0.0, 0.0, 0.0, 0.0, 0.0, 0.0, 0.0, 0.0, 0.0, 0.0, 0.0, 0.0, 0.0, 0.0, 0.0, 0.0, 0.0, 0.0, 0.0, 0.0, 0.0, 0.0, 0.0, 0.0, 0.0, 0.0, 0.0, 0.0, 0.0, 0.0, 0.0, 0.0, 0.0, 0.0, 0.0, 0.0, 0.0, 0.0, 0.0, 0.0, 0.0, 0.0, 0.0, 0.0, 0.0, 0.0, 0.0, 0.0, 0.0, 0.0, 0.0, 0.0, 0.0, 0.0, 0.0, 0.0, 0.0, 0.0, 0.0, 0.0, 0.0, 0.0, 0.0, 0.0, 0.0, 0.0, 0.0, 0.0, 0.0, 0.0, 0.0, 0.0, 0.0, 0.0, 0.0, 0.0, 0.0, 0.0, 0.0, 0.0, 0.0, 0.0, 0.0, 0.0, 0.0, 0.0, 0.0, 0.0, 0.0, 0.0, 0.0, 0.0, 0.0, 0.0, 0.0, 0.0, 0.0, 0.0, 0.0, 0.0, 0.0, 0.0, 0.0, 0.0, 0.0, 0.0, 0.0, 0.0, 0.0, 0.0, 0.0, 0.0, 0.0, 0.0, 0.0, 0.0, 0.0, 0.0, 0.0, 0.0, 0.0, 0.0, 0.0, 0.0, 0.0, 0.0, 0.0, 0.0, 0.0, 0.0, 0.0, 0.0, 0.0, 0.0, 0.0, 0.0, 0.0, 0.0, 0.0, 0.0, 0.0, 0.0, 0.0, 0.0, 0.0, 0.0, 0.0, 0.0, 0.0, 0.0, 0.0, 0.0, 0.0, 0.0, 0.0, 0.0, 0.0, 0.0, 0.0, 0.0, 0.0, 0.0, 0.0, 0.0, 0.0, 0.0, 0.0, 0.0, 0.0, 0.0, 0.0, 0.0, 0.0, 0.0, 0.0, 0.0, 0.0, 0.0, 0.0, 0.0, 0.0, 0.0, 0.0, 0.0, 0.0, 0.0, 0.0, 0.0, 0.0, 0.0, 0.0, 0.0, 0.0, 0.0, 0.0, 0.0, 0.0, 0.0, 0.0, 0.0, 0.0, 0.0, 0.0, 0.0, 0.0, 0.0, 0.0, 0.0, 0.0, 0.0, 0.0, 0.0, 0.0, 0.0, 0.0, 0.0, 0.0, 0.0, 0.0, 0.0, 0.0, 0.0, 0.0, 0.0, 0.0, 0.0, 0.0, 0.0, 0.0, 0.0, 0.0, 0.0, 0.0, 0.0, 0.0, 0.0, 0.0, 0.0, 0.0, 0.0, 0.0, 0.0, 0.0, 0.0, 0.0, 0.0, 0.0, 0.0, 0.0, 0.0, 0.0, 0.0, 0.0, 0.0, 0.0, 0.0, 0.0, 0.0, 0.0, 0.0, 0.0, 0.0, 0.0, 0.0, 0.0, 0.0, 0.0, 0.0, 0.0, 0.0, 0.0, 0.0, 0.0, 0.0, 0.0, 0.0, 0.0, 0.0, 0.0, 0.0, 0.0, 0.0, 0.0, 0.0, 0.0, 0.0, 0.0, 0.0, 0.0, 0.0, 0.0, 0.0, 0.0, 0.0, 0.0, 0.0, 0.0, 0.0, 0.0, 0.0, 0.0, 0.0, 0.0, 0.0, 0.0, 0.0, 0.0, 0.0, 0.0, 0.0, 0.0, 0.0, 0.0, 0.0, 0.0, 0.0, 0.0, 0.0, 0.0, 0.0, 0.0, 0.0, 0.0, 0.0, 0.0, 0.0, 0.0, 0.0, 0.0, 0.0, 0.0, 0.0, 0.0, 0.0, 0.0, 0.0, 0.0, 0.0, 0.0, 0.0, 0.0, 0.0, 0.0, 0.0, 0.0, 0.0, 0.0, 0.0, 0.0, 0.0, 0.0, 0.0, 0.0, 0.0, 0.0, 0.0, 0.0, 0.0, 0.0, 0.0, 0.0, 0.0, 0.0, 0.0, 0.0, 0.0, 0.0, 0.0, 0.0, 0.0, 0.0, 0.0, 0.0, 0.0, 0.0, 0.0, 0.0, 0.0, 0.0, 0.0, 0.0, 0.0, 0.0, 0.0, 0.0, 0.0, 0.0, 0.0, 0.0, 0.0, 0.0, 0.0, 0.0, 0.0, 0.0, 0.0, 0.0, 0.0, 0.0, 0.0, 0.0, 0.0, 0.0, 0.0, 0.0, 0.0, 0.0, 0.0, 0.0, 0.0, 0.0, 0.0, 0.0, 0.0, 0.0, 0.0, 0.0, 0.0, 0.0, 0.0, 0.0, 0.0, 0.0, 0.0, 0.0, 0.0, 0.0, 0.0, 0.0, 0.0, 0.0, 0.0, 0.0, 0.0, 0.0, 0.0, 0.0, 0.0, 0.0, 0.0, 0.0, 0.0, 0.0, 0.0, 0.0, 0.0, 0.0, 0.0, 0.0, 0.0, 0.0, 0.0, 0.0, 0.0, 0.0, 0.0, 0.0, 0.0, 0.0, 0.0, 0.0, 0.0, 0.0, 0.0, 0.0, 0.0, 0.0, 0.0, 0.0, 0.0, 0.0, 0.0, 0.0, 0.0, 0.0, 0.0, 0.0, 0.0, 0.0, 0.0, 0.0, 0.0, 0.0, 0.0, 0.0, 0.0, 0.0, 0.0, 0.0, 0.0, 0.0, 0.0, 0.0, 0.0, 0.0, 0.0, 0.0, 0.0, 0.0, 0.0, 0.0, 0.0, 0.0, 0.0, 0.0, 0.0, 0.0, 0.0, 0.0, 0.0, 0.0, 0.0, 0.0, 0.0, 0.0, 0.0, 0.0, 0.0, 0.0, 0.0, 0.0, 0.0, 0.0, 0.0, 0.0, 0.0, 0.0, 0.0, 0.0, 0.0, 0.0, 0.0, 0.0, 0.0, 0.0, 0.0, 0.0, 0.0, 0.0, 0.0, 0.0, 0.0, 0.0, 0.0, 0.0, 0.0, 0.0, 0.0, 0.0, 0.0, 0.0, 0.0, 0.0, 0.0, 0.0, 0.0, 0.0, 0.0, 0.0, 0.0, 0.0, 0.0, 0.0, 0.0, 0.0, 0.0, 0.0, 0.0, 0.0, 0.0, 0.0, 0.0, 0.0, 0.0, 0.0, 0.0, 0.0, 0.0, 0.0, 0.0, 0.0, 0.0, 0.0, 0.0, 0.0, 0.0, 0.0, 0.0, 0.0, 0.0, 0.0, 0.0, 0.0, 0.0, 0.0, 0.0, 0.0, 0.0, 0.0, 0.0, 0.0, 0.0, 0.0, 0.0, 0.0, 0.0, 0.0, 0.0, 0.0, 0.0, 0.0, 0.0, 0.0, 0.0, 0.0, 0.0, 0.0, 0.0, 0.0, 0.0, 0.0, 0.0, 0.0, 0.0, 0.0, 0.0, 0.0, 0.0, 0.0, 0.0, 0.0, 0.0, 0.0, 0.0, 0.0, 0.0, 0.0, 0.0, 0.0, 0.0, 0.0, 0.0, 0.0, 0.0, 0.0, 0.0, 0.0, 0.0, 0.0, 0.0, 0.0, 0.0, 0.0, 0.0, 0.0, 0.0, 0.0, 0.0, 0.0, 0.0, 0.0, 0.0, 0.0, 0.0, 0.0, 0.0, 0.0, 0.0, 0.0, 0.0, 0.0, 0.0, 0.0, 0.0, 0.0, 0.0, 0.0, 0.0, 0.0, 0.0, 0.0, 0.0, 0.0, 0.0, 0.0, 0.0, 0.0, 0.0, 0.0, 0.0, 0.0, 0.0, 0.0, 0.0, 0.0, 0.0, 0.0, 0.0, 0.0, 0.0, 0.0, 0.0, 0.0, 0.0, 0.0, 0.0, 0.0, 0.0, 0.0, 0.0, 0.0, 0.0, 0.0, 0.0, 0.0, 0.0, 0.0, 0.0, 0.0, 0.0, 0.0, 0.0, 0.0, 0.0, 0.0, 0.0, 0.0, 0.0, 0.0, 0.0, 0.0, 0.0, 0.0, 0.0, 0.0, 0.0, 0.0, 0.0, 0.0, 0.0, 0.0, 0.0, 0.0, 0.0, 0.0, 0.0, 0.0, 0.0, 0.0, 0.0, 0.0, 0.0, 0.0, 0.0, 0.0, 0.0, 0.0, 0.0, 0.0, 0.0, 0.0, 0.0, 0.0, 0.0, 0.0, 0.0, 0.0, 0.0, 0.0, 0.0, 0.0, 0.0, 0.0, 0.0, 0.0, 0.0, 0.0, 0.0, 0.0, 0.0, 0.0, 0.0, 0.0, 0.0, 0.0, 0.0, 0.0, 0.0, 0.0, 0.0, 0.0, 0.0, 0.0, 0.0, 0.0, 0.0, 0.0, 0.0, 0.0, 0.0, 0.0, 0.0, 0.0, 0.0, 0.0, 0.0, 0.0, 0.0, 0.0, 0.0, 0.0, 0.0, 0.0, 0.0, 0.0, 0.0, 0.0, 0.0, 0.0, 0.0, 0.0, 0.0, 0.0, 0.0, 0.0, 0.0, 0.0, 0.0, 0.0, 0.0, 0.0, 0.0, 0.0, 0.0, 0.0, 0.0, 0.0, 0.0, 0.0, 0.0, 0.0, 0.0, 0.0, 0.0, 0.0, 0.0, 0.0, 0.0, 0.0, 0.0, 0.0, 0.0, 0.0, 0.0, 0.0, 0.0, 0.0, 0.0, 0.0, 0.0, 0.0, 0.0, 0.0, 0.0, 0.0, 0.0, 0.0, 0.0, 0.0, 0.0, 0.0, 0.0, 0.0, 0.0, 0.0, 0.0, 0.0, 0.0, 0.0, 0.0, 0.0, 0.0, 0.0, 0.0, 0.0, 0.0, 0.0, 0.0, 0.0, 0.0, 0.0, 0.0, 0.0, 0.0, 0.0, 0.0, 0.0, 0.0, 0.0, 0.0, 0.0, 0.0, 0.0, 0.0, 0.0, 0.0, 0.0, 0.0, 0.0, 0.0, 0.0, 0.0, 0.0, 0.0, 0.0, 0.0, 0.0, 0.0, 0.0, 0.0, 0.0, 0.0, 0.0, 0.0, 0.0, 0.0, 0.0, 0.0, 0.0, 0.0, 0.0, 0.0, 0.0, 0.0, 0.0, 0.0, 0.0, 0.0, 0.0, 0.0, 0.0, 0.0, 0.0, 0.0, 0.0, 0.0, 0.0, 0.0, 0.0, 0.0, 0.0, 0.0, 0.0, 0.0, 0.0, 0.0, 0.0, 0.0, 0.0, 0.0, 0.0, 0.0, 0.0, 0.0, 0.0, 0.0, 0.0, 0.0, 0.0, 0.0, 0.0, 0.0, 0.0, 0.0, 0.0, 0.0, 0.0, 0.0, 0.0, 0.0, 0.0, 0.0, 0.0, 0.0, 0.0, 0.0, 0.0, 0.0, 0.0, 0.0, 0.0, 0.0, 0.0, 0.0, 0.0, 0.0, 0.0, 0.0, 0.0, 0.0, 0.0, 0.0, 0.0, 0.0, 0.0, 0.0, 0.0, 0.0, 0.0, 0.0, 0.0, 0.0, 0.0, 0.0, 0.0, 0.0, 0.0, 0.0, 0.0, 0.0, 0.0, 0.0, 0.0, 0.0, 0.0, 0.0, 0.0, 0.0, 0.0, 0.0, 0.0, 0.0, 0.0, 0.0, 0.0, 0.0, 0.0, 0.0, 0.0, 0.0, 0.0, 0.0, 0.0, 0.0, 0.0, 0.0, 0.0, 0.0, 0.0, 0.0, 0.0, 0.0, 0.0, 0.0, 0.0, 0.0, 0.0, 0.0, 0.0, 0.0, 0.0, 0.0, 0.0, 0.0, 0.0, 0.0, 0.0, 0.0, 0.0, 0.0, 0.0, 0.0, 0.0, 0.0, 0.0, 0.0, 0.0, 0.0, 0.0, 0.0, 0.0, 0.0, 0.0, 0.0, 0.0, 0.0, 0.0, 0.0, 0.0, 0.0, 0.0, 0.0, 0.0, 0.0, 0.0, 0.0, 0.0, 0.0, 0.0, 0.0, 0.0, 0.0, 0.0, 0.0, 0.0, 0.0, 0.0, 0.0, 0.0, 0.0, 0.0, 0.0, 0.0, 0.0, 0.0, 0.0, 0.0, 0.0, 0.0, 0.0, 0.0, 0.0, 0.0, 0.0, 0.0, 0.0, 0.0, 0.0, 0.0, 0.0, 0.0, 0.0, 0.0, 0.0, 0.0, 0.0, 0.0, 0.0, 0.0, 0.0, 0.0, 0.0, 0.0, 0.0, 0.0, 0.0, 0.0, 0.0, 0.0, 0.0, 0.0, 0.0, 0.0, 0.0, 0.0, 0.0, 0.0, 0.0, 0.0, 0.0, 0.0, 0.0, 0.0, 0.0, 0.0, 0.0, 0.0, 0.0, 0.0, 0.0, 0.0, 0.0, 0.0, 0.0, 0.0, 0.0, 0.0, 0.0, 0.0, 0.0, 0.0, 0.0, 0.0, 0.0, 0.0, 0.0, 0.0, 0.0, 0.0, 0.0, 0.0, 0.0, 0.0, 0.0, 0.0, 0.0, 0.0, 0.0, 0.0, 0.0, 0.0, 0.0, 0.0, 0.0, 0.0, 0.0, 0.0, 0.0, 0.0, 0.0, 0.0, 0.0, 0.0, 0.0, 0.0, 0.0, 0.0, 0.0, 0.0, 0.0, 0.0, 0.0, 0.0, 0.0, 0.0, 0.0, 0.0, 0.0, 0.0, 0.0, 0.0, 0.0, 0.0, 0.0, 0.0, 0.0, 0.0, 0.0, 0.0, 0.0, 0.0, 0.0, 0.0, 0.0, 0.0, 0.0, 0.0, 0.0, 0.0, 0.0, 0.0, 0.0, 0.0, 0.0, 0.0, 0.0, 0.0, 0.0, 0.0, 0.0, 0.0, 0.0, 0.0, 0.0, 0.0, 0.0, 0.0, 0.0, 0.0, 0.0, 0.0, 0.0, 0.0, 0.0, 0.0, 0.0, 0.0, 0.0, 0.0, 0.0, 0.0, 0.0, 0.0, 0.0, 0.0, 0.0, 0.0, 0.0, 0.0, 0.0, 0.0, 0.0, 0.0, 0.0, 0.0, 0.0, 0.0, 0.0, 0.0, 0.0, 0.0, 0.0, 0.0, 0.0, 0.0, 0.0, 0.0, 0.0, 0.0, 0.0, 0.0, 0.0, 0.0, 0.0, 0.0, 0.0, 0.0, 0.0, 0.0, 0.0, 0.0, 0.0, 0.0, 0.0, 0.0, 0.0, 0.0, 0.0, 0.0, 0.0, 0.0, 0.0, 0.0, 0.0, 0.0, 0.0, 0.0, 0.0, 0.0, 0.0, 0.0, 0.0, 0.0, 0.0, 0.0, 0.0, 0.0, 0.0, 0.0, 0.0, 0.0, 0.0, 0.0, 0.0, 0.0, 0.0, 0.0, 0.0, 0.0, 0.0, 0.0, 0.0, 0.0, 0.0, 0.0, 0.0, 0.0, 0.0, 0.0, 0.0, 0.0, 0.0, 0.0, 0.0, 0.0, 0.0, 0.0, 0.0, 0.0, 0.0, 0.0, 0.0, 0.0, 0.0, 0.0, 0.0, 0.0, 0.0, 0.0, 0.0, 0.0, 0.0, 0.0, 0.0, 0.0, 0.0, 0.0, 0.0, 0.0, 0.0, 0.0, 0.0, 0.0, 0.0, 0.0, 0.0, 0.0, 0.0, 0.0, 0.0, 0.0, 0.0, 0.0, 0.0, 0.0, 0.0, 0.0, 0.0, 0.0, 0.0, 0.0, 0.0, 0.0, 0.0, 0.0, 0.0, 0.0, 0.0, 0.0, 0.0, 0.0, 0.0, 0.0, 0.0, 0.0, 0.0, 0.0, 0.0, 0.0, 0.0, 0.0, 0.0, 0.0, 0.0, 0.0, 0.0, 0.0, 0.0, 0.0, 0.0, 0.0, 0.0, 0.0, 0.0, 0.0, 0.0, 0.0, 0.0, 0.0, 0.0, 0.0, 0.0, 0.0, 0.0, 0.0, 0.0, 0.0, 0.0, 0.0, 0.0, 0.0, 0.0, 0.0, 0.0, 0.0, 0.0, 0.0, 0.0, 0.0, 0.0, 0.0, 0.0, 0.0, 0.0, 0.0, 0.0, 0.0, 0.0, 0.0, 0.0, 0.0, 0.0, 0.0, 0.0, 0.0, 0.0, 0.0, 0.0, 0.0, 0.0, 0.0, 0.0, 0.0, 0.0, 0.0, 0.0, 0.0, 0.0, 0.0, 0.0, 0.0, 0.0, 0.0, 0.0, 0.0, 0.0, 0.0, 0.0, 0.0, 0.0, 0.0, 0.0, 0.0, 0.0, 0.0, 0.0, 0.0, 0.0, 0.0, 0.0, 0.0, 0.0, 0.0, 0.0, 0.0, 0.0, 0.0, 0.0, 0.0, 0.0, 0.0, 0.0, 0.0, 0.0, 0.0, 0.0, 0.0, 0.0, 0.0, 0.0, 0.0, 0.0, 0.0, 0.0, 0.0, 0.0, 0.0, 0.0, 0.0, 0.0, 0.0, 0.0, 0.0, 0.0, 0.0, 0.0, 0.0, 0.0, 0.0, 0.0, 0.0, 0.0, 0.0, 0.0, 0.0, 0.0, 0.0, 0.0, 0.0, 0.0, 0.0, 0.0, 0.0, 0.0, 0.0, 0.0, 0.0, 0.0, 0.0, 0.0, 0.0, 0.0, 0.0, 0.0, 0.0, 0.0, 0.0, 0.0, 0.0, 0.0, 0.0, 0.0, 0.0, 0.0, 0.0, 0.0, 0.0, 0.0, 0.0, 0.0, 0.0, 0.0, 0.0, 0.0, 0.0, 0.0, 0.0, 0.0, 0.0, 0.0, 0.0, 0.0, 0.0, 0.0, 0.0, 0.0, 0.0, 0.0, 0.0, 0.0, 0.0, 0.0, 0.0, 0.0, 0.0, 0.0, 0.0, 0.0, 0.0, 0.0, 0.0, 0.0, 0.0, 0.0, 0.0, 0.0, 0.0, 0.0, 0.0, 0.0, 0.0, 0.0, 0.0, 0.0, 0.0, 0.0, 0.0, 0.0, 0.0, 0.0, 0.0, 0.0, 0.0, 0.0, 0.0, 0.0, 0.0, 0.0, 0.0, 0.0, 0.0, 0.0, 0.0, 0.0, 0.0, 0.0, 0.0, 0.0, 0.0, 0.0, 0.0, 0.0, 0.0, 0.0, 0.0, 0.0, 0.0, 0.0, 0.0, 0.0, 0.0, 0.0, 0.0, 0.0, 0.0, 0.0, 0.0, 0.0, 0.0, 0.0, 0.0, 0.0, 0.0, 0.0, 0.0, 0.0, 0.0, 0.0, 0.0, 0.0, 0.0, 0.0, 0.0, 0.0, 0.0, 0.0, 0.0, 0.0, 0.0, 0.0, 0.0, 0.0, 0.0, 0.0, 0.0, 0.0, 0.0, 0.0, 0.0, 0.0, 0.0, 0.0, 0.0, 0.0, 0.0, 0.0, 0.0, 0.0, 0.0, 0.0, 0.0, 0.0, 0.0, 0.0, 0.0, 0.0, 0.0, 0.0, 0.0, 0.0, 0.0, 0.0, 0.0, 0.0, 0.0, 0.0, 0.0, 0.0, 0.0, 0.0, 0.0, 0.0, 0.0, 0.0, 0.0, 0.0, 0.0, 0.0, 0.0, 0.0, 0.0, 0.0, 0.0, 0.0, 0.0, 0.0, 0.0, 0.0, 0.0, 0.0, 0.0, 0.0, 0.0, 0.0, 0.0, 0.0, 0.0, 0.0, 0.0, 0.0, 0.0, 0.0, 0.0, 0.0, 0.0, 0.0, 0.0, 0.0, 0.0, 0.0, 0.0, 0.0, 0.0, 0.0, 0.0, 0.0, 0.0, 0.0, 0.0, 0.0, 0.0, 0.0, 0.0, 0.0, 0.0, 0.0, 0.0, 0.0, 0.0, 0.0, 0.0, 0.0, 0.0, 0.0, 0.0, 0.0, 0.0, 0.0, 0.0, 0.0, 0.0, 0.0, 0.0, 0.0, 0.0, 0.0, 0.0, 0.0, 0.0, 0.0, 0.0, 0.0, 0.0, 0.0, 0.0, 0.0, 0.0, 0.0, 0.0, 0.0, 0.0, 0.0, 0.0, 0.0, 0.0, 0.0, 0.0, 0.0, 0.0, 0.0, 0.0, 0.0, 0.0, 0.0, 0.0, 0.0, 0.0, 0.0, 0.0, 0.0, 0.0, 0.0, 0.0, 0.0, 0.0, 0.0, 0.0, 0.0, 0.0, 0.0, 0.0, 0.0, 0.0, 0.0, 0.0, 0.0, 0.0, 0.0, 0.0, 0.0, 0.0, 0.0, 0.0, 0.0, 0.0, 0.0, 0.0, 0.0, 0.0, 0.0, 0.0, 0.0, 0.0, 0.0, 0.0, 0.0, 0.0, 0.0, 0.0, 0.0, 0.0, 0.0, 0.0, 0.0, 0.0, 0.0, 0.0, 0.0, 0.0, 0.0, 0.0, 0.0, 0.0, 0.0, 0.0, 0.0, 0.0, 0.0, 0.0, 0.0, 0.0, 0.0, 0.0, 0.0, 0.0, 0.0, 0.0, 0.0, 0.0, 0.0, 0.0, 0.0, 0.0, 0.0, 0.0, 0.0, 0.0, 0.0, 0.0, 0.0, 0.0, 0.0, 0.0, 0.0, 0.0, 0.0, 0.0, 0.0, 0.0, 0.0, 0.0, 0.0, 0.0, 0.0, 0.0, 0.0, 0.0, 0.0, 0.0, 0.0, 0.0, 0.0, 0.0, 0.0, 0.0, 0.0, 0.0, 0.0, 0.0, 0.0, 0.0, 0.0, 0.0, 0.0, 0.0, 0.0, 0.0, 0.0, 0.0, 0.0, 0.0, 0.0, 0.0, 0.0, 0.0, 0.0, 0.0, 0.0, 0.0, 0.0, 0.0, 0.0, 0.0, 0.0, 0.0, 0.0, 0.0, 0.0, 0.0, 0.0, 0.0, 0.0, 0.0, 0.0, 0.0, 0.0, 0.0, 0.0, 0.0, 0.0, 0.0, 0.0, 0.0, 0.0, 0.0, 0.0, 0.0, 0.0, 0.0, 0.0, 0.0, 0.0, 0.0, 0.0, 0.0, 0.0, 0.0, 0.0, 0.0, 0.0, 0.0, 0.0, 0.0, 0.0, 0.0, 0.0, 0.0, 0.0, 0.0, 0.0, 0.0, 0.0, 0.0, 0.0, 0.0, 0.0, 0.0, 0.0, 0.0, 0.0, 0.0, 0.0, 0.0, 0.0, 0.0, 0.0, 0.0, 0.0, 0.0, 0.0, 0.0, 0.0, 0.0, 0.0, 0.0, 0.0, 0.0, 0.0, 0.0, 0.0, 0.0, 0.0, 0.0, 0.0, 0.0, 0.0, 0.0, 0.0, 0.0, 0.0, 0.0, 0.0, 0.0, 0.0, 0.0, 0.0, 0.0, 0.0, 0.0, 0.0, 0.0, 0.0, 0.0, 0.0, 0.0, 0.0, 0.0, 0.0, 0.0, 0.0, 0.0, 0.0, 0.0, 0.0, 0.0, 0.0, 0.0, 0.0, 0.0, 0.0, 0.0, 0.0, 0.0, 0.0, 0.0, 0.0, 0.0, 0.0, 0.0, 0.0, 0.0, 0.0, 0.0, 0.0, 0.0, 0.0, 0.0, 0.0, 0.0, 0.0, 0.0, 0.0, 0.0, 0.0, 0.0, 0.0, 0.0, 0.0, 0.0, 0.0, 0.0, 0.0, 0.0, 0.0, 0.0, 0.0, 0.0, 0.0, 0.0, 0.0, 0.0, 0.0, 0.0, 0.0, 0.0, 0.0, 0.0, 0.0, 0.0, 0.0, 0.0, 0.0, 0.0, 0.0, 0.0, 0.0, 0.0, 0.0, 0.0, 0.0, 0.0, 0.0, 0.0, 0.0, 0.0, 0.0, 0.0, 0.0, 0.0, 0.0, 0.0, 0.0, 0.0, 0.0, 0.0, 0.0, 0.0, 0.0, 0.0, 0.0, 0.0, 0.0, 0.0, 0.0, 0.0, 0.0, 0.0, 0.0, 0.0, 0.0, 0.0, 0.0, 0.0, 0.0, 0.0, 0.0, 0.0, 0.0, 0.0, 0.0, 0.0, 0.0, 0.0, 0.0, 0.0, 0.0, 0.0, 0.0, 0.0, 0.0, 0.0, 0.0, 0.0, 0.0, 0.0, 0.0, 0.0, 0.0, 0.0, 0.0, 0.0, 0.0, 0.0, 0.0, 0.0, 0.0, 0.0, 0.0, 0.0, 0.0, 0.0, 0.0, 0.0, 0.0, 0.0, 0.0, 0.0, 0.0, 0.0, 0.0, 0.0, 0.0, 0.0, 0.0, 0.0, 0.0, 0.0, 0.0, 0.0, 0.0, 0.0, 0.0, 0.0, 0.0, 0.0, 0.0, 0.0, 0.0, 0.0, 0.0, 0.0, 0.0, 0.0, 0.0, 0.0, 0.0, 0.0, 0.0, 0.0, 0.0, 0.0, 0.0, 0.0, 0.0, 0.0, 0.0, 0.0, 0.0, 0.0, 0.0, 0.0, 0.0, 0.0, 0.0, 0.0, 0.0, 0.0, 0.0, 0.0, 0.0, 0.0, 0.0, 0.0, 0.0, 0.0, 0.0, 0.0, 0.0, 0.0, 0.0, 0.0, 0.0, 0.0, 0.0, 0.0, 0.0, 0.0, 0.0, 0.0, 0.0, 0.0, 0.0, 0.0, 0.0, 0.0, 0.0, 0.0, 0.0, 0.0, 0.0, 0.0, 0.0, 0.0, 0.0, 0.0, 0.0, 0.0, 0.0, 0.0, 0.0, 0.0, 0.0, 0.0, 0.0, 0.0, 0.0, 0.0, 0.0, 0.0, 0.0, 0.0, 0.0, 0.0, 0.0, 0.0, 0.0, 0.0, 0.0, 0.0, 0.0, 0.0, 0.0, 0.0, 0.0, 0.0, 0.0, 0.0, 0.0, 0.0, 0.0, 0.0, 0.0, 0.0, 0.0, 0.0, 0.0, 0.0, 0.0, 0.0, 0.0, 0.0, 0.0, 0.0, 0.0, 0.0, 0.0, 0.0, 0.0, 0.0, 0.0, 0.0, 0.0, 0.0, 0.0, 0.0, 0.0, 0.0, 0.0, 0.0, 0.0, 0.0, 0.0, 0.0, 0.0, 0.0, 0.0, 0.0, 0.0, 0.0, 0.0, 0.0, 0.0, 0.0, 0.0, 0.0, 0.0, 0.0, 0.0, 0.0, 0.0, 0.0, 0.0, 0.0, 0.0, 0.0, 0.0, 0.0, 0.0, 0.0, 0.0, 0.0, 0.0, 0.0, 0.0, 0.0, 0.0, 0.0, 0.0, 0.0, 0.0, 0.0, 0.0, 0.0, 0.0, 0.0, 0.0, 0.0, 0.0, 0.0, 0.0, 0.0, 0.0, 0.0, 0.0, 0.0, 0.0, 0.0, 0.0, 0.0, 0.0, 0.0, 0.0, 0.0, 0.0, 0.0, 0.0, 0.0, 0.0, 0.0, 0.0, 0.0, 0.0, 0.0, 0.0, 0.0, 0.0, 0.0, 0.0, 0.0, 0.0, 0.0, 0.0, 0.0, 0.0, 0.0, 0.0, 0.0, 0.0, 0.0, 0.0, 0.0, 0.0, 0.0, 0.0, 0.0, 0.0, 0.0, 0.0, 0.0, 0.0, 0.0, 0.0, 0.0, 0.0, 0.0, 0.0, 0.0, 0.0, 0.0, 0.0, 0.0, 0.0, 0.0, 0.0, 0.0, 0.0, 0.0, 0.0, 0.0, 0.0, 0.0, 0.0, 0.0, 0.0, 0.0, 0.0, 0.0, 0.0, 0.0, 0.0, 0.0, 0.0, 0.0, 0.0, 0.0, 0.0, 0.0, 0.0, 0.0, 0.0, 0.0, 0.0, 0.0, 0.0, 0.0, 0.0, 0.0, 0.0, 0.0, 0.0, 0.0, 0.0, 0.0, 0.0, 0.0, 0.0, 0.0, 0.0, 0.0, 0.0, 0.0, 0.0, 0.0, 0.0, 0.0, 0.0, 0.0, 0.0, 0.0, 0.0, 0.0, 0.0, 0.0, 0.0, 0.0, 0.0, 0.0, 0.0, 0.0, 0.0, 0.0, 0.0, 0.0, 0.0, 0.0, 0.0, 0.0, 0.0, 0.0, 0.0, 0.0, 0.0, 0.0, 0.0, 0.0, 0.0, 0.0, 0.0, 0.0, 0.0, 0.0, 0.0, 0.0, 0.0, 0.0, 0.0, 0.0, 0.0, 0.0, 0.0, 0.0, 0.0, 0.0, 0.0, 0.0, 0.0, 0.0, 0.0, 0.0, 0.0, 0.0, 0.0, 0.0, 0.0, 0.0, 0.0, 0.0, 0.0, 0.0, 0.0, 0.0, 0.0, 0.0, 0.0, 0.0, 0.0, 0.0, 0.0, 0.0, 0.0, 0.0, 0.0, 0.0, 0.0, 0.0, 0.0, 0.0, 0.0, 0.0, 0.0, 0.0, 0.0, 0.0, 0.0, 0.0, 0.0, 0.0, 0.0, 0.0, 0.0, 0.0, 0.0, 0.0, 0.0, 0.0, 0.0, 0.0, 0.0, 0.0, 0.0, 0.0, 0.0, 0.0, 0.0, 0.0, 0.0, 0.0, 0.0, 0.0, 0.0, 0.0, 0.0, 0.0, 0.0, 0.0, 0.0, 0.0, 0.0, 0.0, 0.0, 0.0, 0.0, 0.0, 0.0, 0.0, 0.0, 0.0, 0.0, 0.0, 0.0, 0.0, 0.0, 0.0, 0.0, 0.0, 0.0, 0.0, 0.0, 0.0, 0.0, 0.0, 0.0, 0.0, 0.0, 0.0, 0.0, 0.0, 0.0, 0.0, 0.0, 0.0, 0.0, 0.0, 0.0, 0.0, 0.0, 0.0, 0.0, 0.0, 0.0, 0.0, 0.0, 0.0, 0.0, 0.0, 0.0, 0.0, 0.0, 0.0, 0.0, 0.0, 0.0, 0.0, 0.0, 0.0, 0.0, 0.0, 0.0, 0.0, 0.0, 0.0, 0.0, 0.0, 0.0, 0.0, 0.0, 0.0, 0.0, 0.0, 0.0, 0.0, 0.0, 0.0, 0.0, 0.0, 0.0, 0.0, 0.0, 0.0, 0.0, 0.0, 0.0, 0.0, 0.0, 0.0, 0.0, 0.0, 0.0, 0.0, 0.0, 0.0, 0.0, 0.0, 0.0, 0.0, 0.0, 0.0, 0.0, 0.0, 0.0, 0.0, 0.0, 0.0, 0.0, 0.0, 0.0, 0.0, 0.0, 0.0, 0.0, 0.0, 0.0, 0.0, 0.0, 0.0, 0.0, 0.0, 0.0, 0.0, 0.0, 0.0, 0.0, 0.0, 0.0, 0.0, 0.0, 0.0, 0.0, 0.0, 0.0, 0.0, 0.0, 0.0, 0.0, 0.0, 0.0, 0.0, 0.0, 0.0, 0.0, 0.0, 0.0, 0.0, 0.0, 0.0, 0.0, 0.0, 0.0, 0.0, 0.0, 0.0, 0.0, 0.0, 0.0, 0.0, 0.0, 0.0, 0.0, 0.0, 0.0, 0.0, 0.0, 0.0, 0.0, 0.0, 0.0, 0.0, 0.0, 0.0, 0.0, 0.0, 0.0, 0.0, 0.0, 0.0, 0.0, 0.0, 0.0, 0.0, 0.0, 0.0, 0.0, 0.0, 0.0, 0.0, 0.0, 0.0, 0.0, 0.0, 0.0, 0.0, 0.0, 0.0, 0.0, 0.0, 0.0, 0.0, 0.0, 0.0, 0.0, 0.0, 0.0, 0.0, 0.0, 0.0, 0.0, 0.0, 0.0, 0.0, 0.0, 0.0, 0.0, 0.0, 0.0, 0.0, 0.0, 0.0, 0.0, 0.0, 0.0, 0.0, 0.0, 0.0, 0.0, 0.0, 0.0, 0.0, 0.0, 0.0, 0.0, 0.0, 0.0, 0.0, 0.0, 0.0, 0.0, 0.0, 0.0, 0.0, 0.0, 0.0, 0.0, 0.0, 0.0, 0.0, 0.0, 0.0, 0.0, 0.0, 0.0, 0.0, 0.0, 0.0, 0.0, 0.0, 0.0, 0.0, 0.0, 0.0, 0.0, 0.0, 0.0, 0.0, 0.0, 0.0, 0.0, 0.0, 0.0, 0.0, 0.0, 0.0, 0.0, 0.0, 0.0, 0.0, 0.0, 0.0, 0.0, 0.0, 0.0, 0.0, 0.0, 0.0, 0.0, 0.0, 0.0, 0.0, 0.0, 0.0, 0.0, 0.0, 0.0, 0.0, 0.0, 0.0, 0.0, 0.0, 0.0, 0.0, 0.0, 0.0, 0.0, 0.0, 0.0, 0.0, 0.0, 0.0, 0.0, 0.0, 0.0, 0.0, 0.0, 0.0, 0.0, 0.0, 0.0, 0.0, 0.0, 0.0, 0.0, 0.0, 0.0, 0.0, 0.0, 0.0, 0.0, 0.0, 0.0, 0.0, 0.0, 0.0, 0.0, 0.0, 0.0, 0.0, 0.0, 0.0, 0.0, 0.0, 0.0, 0.0, 0.0, 0.0, 0.0, 0.0, 0.0, 0.0, 0.0, 0.0, 0.0, 0.0, 0.0, 0.0, 0.0, 0.0, 0.0, 0.0, 0.0, 0.0, 0.0, 0.0, 0.0, 0.0, 0.0, 0.0, 0.0, 0.0, 0.0, 0.0, 0.0, 0.0, 0.0, 0.0, 0.0, 0.0, 0.0, 0.0, 0.0, 0.0, 0.0, 0.0, 0.0, 0.0, 0.0, 0.0, 0.0, 0.0, 0.0, 0.0, 0.0, 0.0, 0.0, 0.0, 0.0, 0.0, 0.0, 0.0, 0.0, 0.0, 0.0, 0.0, 0.0, 0.0, 0.0, 0.0, 0.0, 0.0, 0.0, 0.0, 0.0, 0.0, 0.0, 0.0, 0.0, 0.0, 0.0, 0.0, 0.0, 0.0, 0.0, 0.0, 0.0, 0.0])
me_circle_008.materials.append(mat_demo_skin)
me_circle_008.materials.append(mat_demo_brown)
me_circle_008.materials.append(mat_material0)
me_circle_008.materials.append(mat_material_001)
me_circle_008.materials.append(mat_black)
me_circle_008.materials.append(mat_material_003)
me_circle_008.use_remesh_fix_poles = True
me_circle_008.use_remesh_preserve_attributes = False
me_circle_008.use_mirror_vertex_groups = False
me_circle_008.update()

# ---- objects
ob_jamal = bpy.data.objects.new('Jamal', me_circle_008)

# ---- transforms, parenting, visibility, modifiers, constraints
ob_jamal.location = (0.0, 0.0, 0.0)
ob_jamal.lineart.crease_threshold = 0.0
_m = ob_jamal.modifiers.new('Mirror', 'MIRROR')
_m.use_clip = True

# ---- collection membership
col_collection.objects.link(ob_jamal)

# ---- scene / render settings (as saved in the file)
scene.frame_start = 1; scene.frame_end = 250; scene.frame_set(1)
scene.render.engine = 'BLENDER_EEVEE_NEXT'
scene.cycles.sampling_pattern = 'TABULATED_SOBOL'
scene.cycles.use_light_tree = False
scene.view_settings.view_transform = 'Filmic'
bpy.context.view_layer.update()

# ---- added for rendering (the .blend has no active camera and no usable light): camera, sun
cam_auto = bpy.data.cameras.new('AutoCamera')
cam_auto.lens = 50.0
cam_auto.sensor_width = 36.0
cam_auto.clip_end = 1000.0
ob_auto_camera = bpy.data.objects.new('AutoCamera', cam_auto)
scene.collection.objects.link(ob_auto_camera)
ob_auto_camera.location = (4.03862, -4.9406, 4.86048)
ob_auto_camera.rotation_euler = (1.09748, -7.21219e-08, 0.694738)
scene.camera = ob_auto_camera
light_auto_sun = bpy.data.lights.new('AutoSun', 'SUN')
light_auto_sun.energy = 3.0
light_auto_sun.angle = 0.0523599
ob_auto_sun = bpy.data.objects.new('AutoSun', light_auto_sun)
scene.collection.objects.link(ob_auto_sun)
ob_auto_sun.rotation_euler = (0.872665, 0.174533, 0.523599)
bpy.context.view_layer.update()
